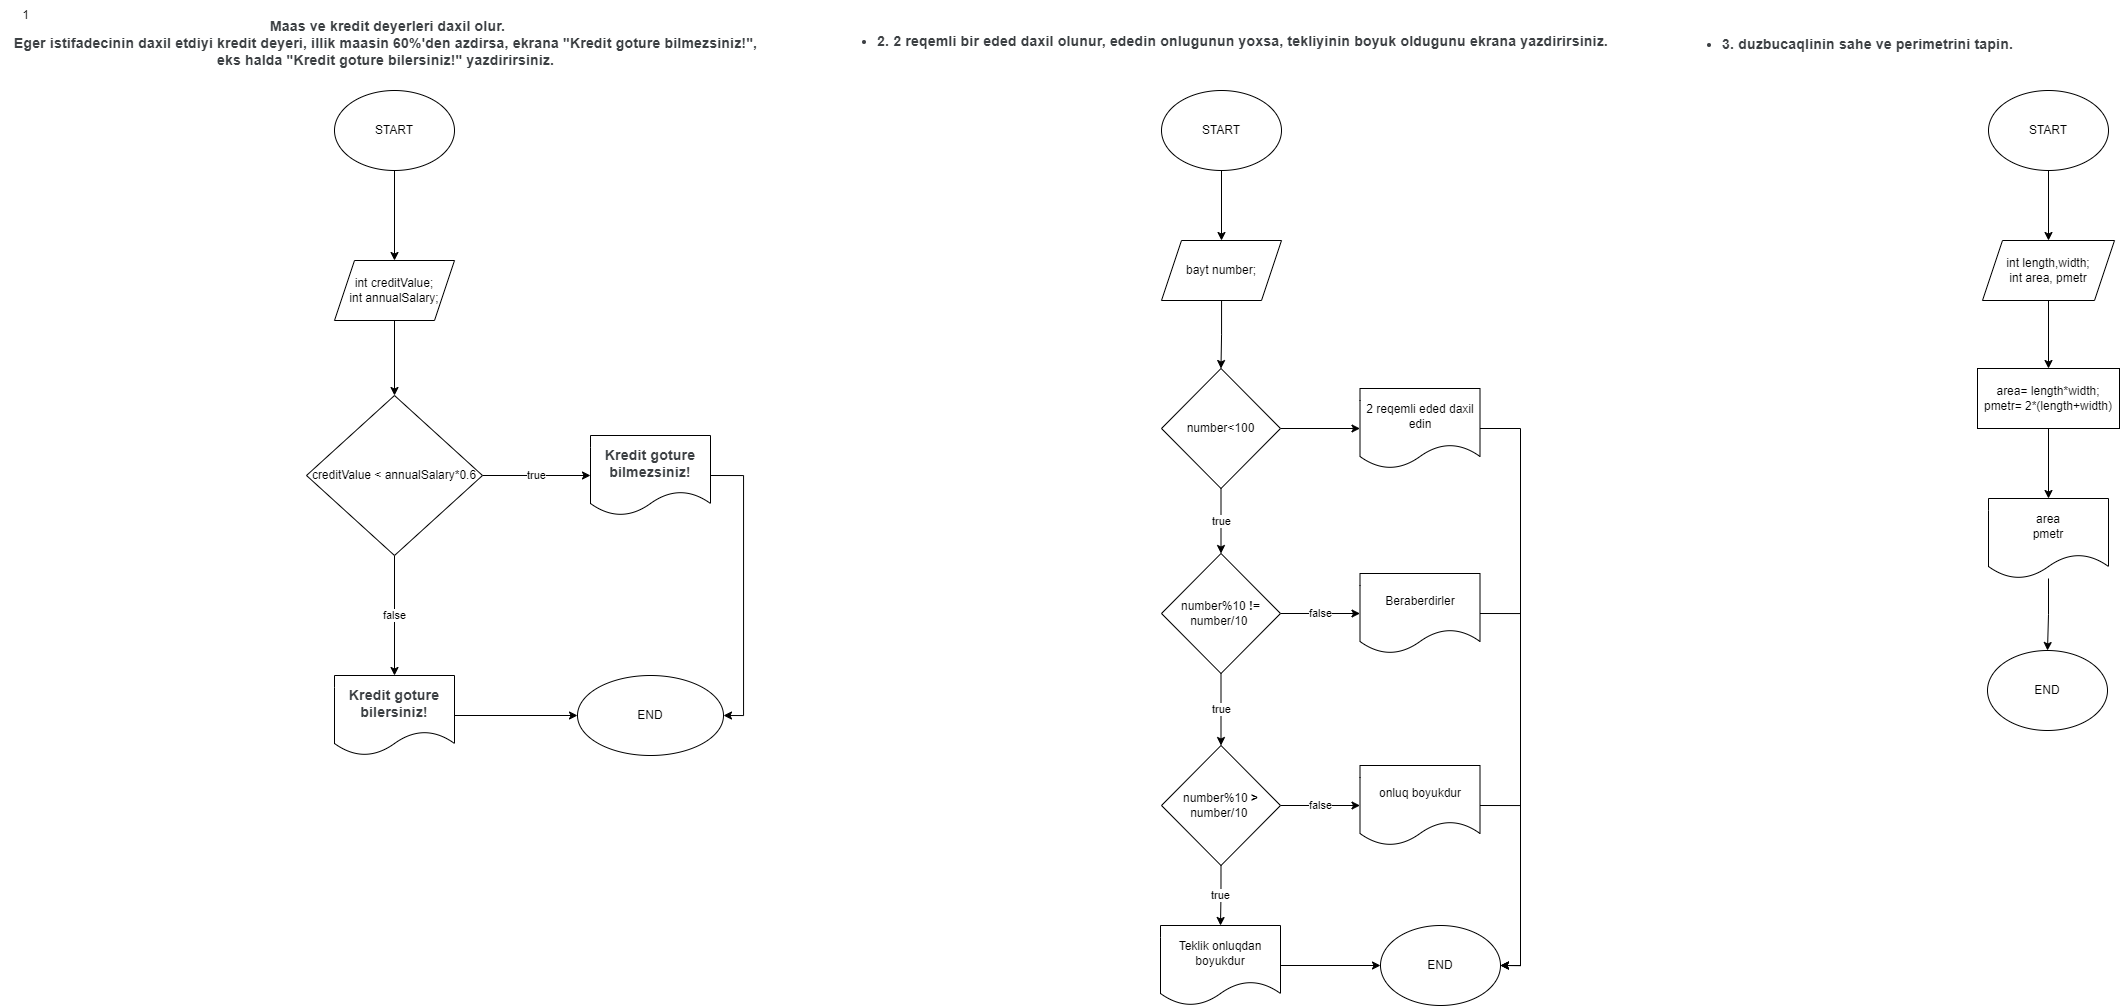

The diagram above was exported from draw.io. Its source (the exported page's mxGraphModel, read from the mxfile embedded in the PNG):
<mxGraphModel dx="1518" dy="740" grid="1" gridSize="10" guides="1" tooltips="1" connect="1" arrows="1" fold="1" page="1" pageScale="1" pageWidth="827" pageHeight="1169" math="0" shadow="0">
  <root>
    <mxCell id="WIyWlLk6GJQsqaUBKTNV-0" />
    <mxCell id="WIyWlLk6GJQsqaUBKTNV-1" parent="WIyWlLk6GJQsqaUBKTNV-0" />
    <mxCell id="80WjtNUCkjmXR5xOOybV-0" value="1" style="text;html=1;align=center;verticalAlign=middle;resizable=0;points=[];autosize=1;strokeColor=none;fillColor=none;" vertex="1" parent="WIyWlLk6GJQsqaUBKTNV-1">
      <mxGeometry x="30" y="30" width="30" height="30" as="geometry" />
    </mxCell>
    <mxCell id="80WjtNUCkjmXR5xOOybV-1" value="&lt;b style=&quot;-webkit-tap-highlight-color: transparent; color: rgb(60, 64, 67); font-family: Roboto, Arial, sans-serif; font-size: 14px; font-style: normal; font-variant-ligatures: normal; font-variant-caps: normal; letter-spacing: 0.2px; orphans: 2; text-align: left; text-indent: 0px; text-transform: none; widows: 2; word-spacing: 0px; -webkit-text-stroke-width: 0px; text-decoration-thickness: initial; text-decoration-style: initial; text-decoration-color: initial;&quot;&gt;&lt;span&gt;&amp;nbsp;M&lt;/span&gt;aas ve kredit deyerleri daxil olur. &lt;br&gt;Eger istifadecinin daxil etdiyi kredit deyeri, illik maasin 60%'den azdirsa, ekrana &quot;Kredit goture bilmezsiniz!&quot;, &lt;br&gt;eks halda &quot;Kredit goture bilersiniz!&quot; yazdirirsiniz.&lt;/b&gt;&lt;div&gt;&lt;br/&gt;&lt;/div&gt;" style="text;html=1;align=center;verticalAlign=middle;resizable=0;points=[];autosize=1;strokeColor=none;fillColor=none;" vertex="1" parent="WIyWlLk6GJQsqaUBKTNV-1">
      <mxGeometry x="20" y="40" width="770" height="80" as="geometry" />
    </mxCell>
    <mxCell id="80WjtNUCkjmXR5xOOybV-4" value="" style="edgeStyle=orthogonalEdgeStyle;rounded=0;orthogonalLoop=1;jettySize=auto;html=1;" edge="1" parent="WIyWlLk6GJQsqaUBKTNV-1" source="80WjtNUCkjmXR5xOOybV-2" target="80WjtNUCkjmXR5xOOybV-3">
      <mxGeometry relative="1" as="geometry" />
    </mxCell>
    <mxCell id="80WjtNUCkjmXR5xOOybV-2" value="START" style="ellipse;whiteSpace=wrap;html=1;" vertex="1" parent="WIyWlLk6GJQsqaUBKTNV-1">
      <mxGeometry x="354" y="120" width="120" height="80" as="geometry" />
    </mxCell>
    <mxCell id="80WjtNUCkjmXR5xOOybV-6" value="" style="edgeStyle=orthogonalEdgeStyle;rounded=0;orthogonalLoop=1;jettySize=auto;html=1;" edge="1" parent="WIyWlLk6GJQsqaUBKTNV-1" source="80WjtNUCkjmXR5xOOybV-3" target="80WjtNUCkjmXR5xOOybV-5">
      <mxGeometry relative="1" as="geometry" />
    </mxCell>
    <mxCell id="80WjtNUCkjmXR5xOOybV-3" value="int&amp;nbsp;creditValue;&lt;br&gt;int annualSalary;" style="shape=parallelogram;perimeter=parallelogramPerimeter;whiteSpace=wrap;html=1;fixedSize=1;" vertex="1" parent="WIyWlLk6GJQsqaUBKTNV-1">
      <mxGeometry x="354" y="290" width="120" height="60" as="geometry" />
    </mxCell>
    <mxCell id="80WjtNUCkjmXR5xOOybV-8" value="true" style="edgeStyle=orthogonalEdgeStyle;rounded=0;orthogonalLoop=1;jettySize=auto;html=1;" edge="1" parent="WIyWlLk6GJQsqaUBKTNV-1" source="80WjtNUCkjmXR5xOOybV-5" target="80WjtNUCkjmXR5xOOybV-7">
      <mxGeometry relative="1" as="geometry" />
    </mxCell>
    <mxCell id="80WjtNUCkjmXR5xOOybV-10" value="false" style="edgeStyle=orthogonalEdgeStyle;rounded=0;orthogonalLoop=1;jettySize=auto;html=1;" edge="1" parent="WIyWlLk6GJQsqaUBKTNV-1" source="80WjtNUCkjmXR5xOOybV-5" target="80WjtNUCkjmXR5xOOybV-9">
      <mxGeometry relative="1" as="geometry" />
    </mxCell>
    <mxCell id="80WjtNUCkjmXR5xOOybV-5" value="creditValue &amp;lt; annualSalary*0.6" style="rhombus;whiteSpace=wrap;html=1;" vertex="1" parent="WIyWlLk6GJQsqaUBKTNV-1">
      <mxGeometry x="326" y="425" width="176" height="160" as="geometry" />
    </mxCell>
    <mxCell id="80WjtNUCkjmXR5xOOybV-13" style="edgeStyle=orthogonalEdgeStyle;rounded=0;orthogonalLoop=1;jettySize=auto;html=1;exitX=1;exitY=0.5;exitDx=0;exitDy=0;entryX=1;entryY=0.5;entryDx=0;entryDy=0;" edge="1" parent="WIyWlLk6GJQsqaUBKTNV-1" source="80WjtNUCkjmXR5xOOybV-7" target="80WjtNUCkjmXR5xOOybV-11">
      <mxGeometry relative="1" as="geometry">
        <mxPoint x="810" y="740" as="targetPoint" />
      </mxGeometry>
    </mxCell>
    <mxCell id="80WjtNUCkjmXR5xOOybV-7" value="&lt;b style=&quot;border-color: var(--border-color); -webkit-tap-highlight-color: transparent; color: rgb(60, 64, 67); font-family: Roboto, Arial, sans-serif; font-size: 14px; letter-spacing: 0.2px; text-align: left;&quot;&gt;Kredit goture bilmezsiniz!&lt;/b&gt;" style="shape=document;whiteSpace=wrap;html=1;boundedLbl=1;" vertex="1" parent="WIyWlLk6GJQsqaUBKTNV-1">
      <mxGeometry x="610" y="465" width="120" height="80" as="geometry" />
    </mxCell>
    <mxCell id="80WjtNUCkjmXR5xOOybV-12" value="" style="edgeStyle=orthogonalEdgeStyle;rounded=0;orthogonalLoop=1;jettySize=auto;html=1;" edge="1" parent="WIyWlLk6GJQsqaUBKTNV-1" source="80WjtNUCkjmXR5xOOybV-9" target="80WjtNUCkjmXR5xOOybV-11">
      <mxGeometry relative="1" as="geometry" />
    </mxCell>
    <mxCell id="80WjtNUCkjmXR5xOOybV-9" value="&lt;b style=&quot;border-color: var(--border-color); -webkit-tap-highlight-color: transparent; color: rgb(60, 64, 67); font-family: Roboto, Arial, sans-serif; font-size: 14px; letter-spacing: 0.2px; text-align: left;&quot;&gt;Kredit goture bilersiniz!&lt;/b&gt;" style="shape=document;whiteSpace=wrap;html=1;boundedLbl=1;" vertex="1" parent="WIyWlLk6GJQsqaUBKTNV-1">
      <mxGeometry x="354" y="705" width="120" height="80" as="geometry" />
    </mxCell>
    <mxCell id="80WjtNUCkjmXR5xOOybV-11" value="END" style="ellipse;whiteSpace=wrap;html=1;" vertex="1" parent="WIyWlLk6GJQsqaUBKTNV-1">
      <mxGeometry x="597" y="705" width="146" height="80" as="geometry" />
    </mxCell>
    <mxCell id="80WjtNUCkjmXR5xOOybV-15" value="&lt;ul style=&quot;-webkit-tap-highlight-color: transparent; list-style-position: initial; list-style-image: initial; margin: 1em 0px; padding: 0px 0px 0px 40px; color: rgb(60, 64, 67); font-family: Roboto, Arial, sans-serif; font-size: 14px; letter-spacing: 0.2px; text-align: start;&quot;&gt;&lt;li style=&quot;-webkit-tap-highlight-color: transparent;&quot;&gt;&lt;b style=&quot;-webkit-tap-highlight-color: transparent;&quot;&gt;2. 2 reqemli bir eded daxil olunur, ededin onlugunun yoxsa, tekliyinin boyuk oldugunu ekrana yazdirirsiniz.&lt;/b&gt;&lt;/li&gt;&lt;/ul&gt;" style="text;html=1;align=center;verticalAlign=middle;resizable=0;points=[];autosize=1;strokeColor=none;fillColor=none;" vertex="1" parent="WIyWlLk6GJQsqaUBKTNV-1">
      <mxGeometry x="847" y="41" width="790" height="60" as="geometry" />
    </mxCell>
    <mxCell id="80WjtNUCkjmXR5xOOybV-16" value="" style="edgeStyle=orthogonalEdgeStyle;rounded=0;orthogonalLoop=1;jettySize=auto;html=1;" edge="1" parent="WIyWlLk6GJQsqaUBKTNV-1" source="80WjtNUCkjmXR5xOOybV-17" target="80WjtNUCkjmXR5xOOybV-18">
      <mxGeometry relative="1" as="geometry" />
    </mxCell>
    <mxCell id="80WjtNUCkjmXR5xOOybV-17" value="START" style="ellipse;whiteSpace=wrap;html=1;" vertex="1" parent="WIyWlLk6GJQsqaUBKTNV-1">
      <mxGeometry x="1181" y="120" width="120" height="80" as="geometry" />
    </mxCell>
    <mxCell id="80WjtNUCkjmXR5xOOybV-20" value="" style="edgeStyle=orthogonalEdgeStyle;rounded=0;orthogonalLoop=1;jettySize=auto;html=1;" edge="1" parent="WIyWlLk6GJQsqaUBKTNV-1" source="80WjtNUCkjmXR5xOOybV-18" target="80WjtNUCkjmXR5xOOybV-19">
      <mxGeometry relative="1" as="geometry" />
    </mxCell>
    <mxCell id="80WjtNUCkjmXR5xOOybV-18" value="bayt number;" style="shape=parallelogram;perimeter=parallelogramPerimeter;whiteSpace=wrap;html=1;fixedSize=1;" vertex="1" parent="WIyWlLk6GJQsqaUBKTNV-1">
      <mxGeometry x="1181" y="270" width="120" height="60" as="geometry" />
    </mxCell>
    <mxCell id="80WjtNUCkjmXR5xOOybV-33" value="true" style="edgeStyle=orthogonalEdgeStyle;rounded=0;orthogonalLoop=1;jettySize=auto;html=1;" edge="1" parent="WIyWlLk6GJQsqaUBKTNV-1" source="80WjtNUCkjmXR5xOOybV-19" target="80WjtNUCkjmXR5xOOybV-32">
      <mxGeometry relative="1" as="geometry" />
    </mxCell>
    <mxCell id="80WjtNUCkjmXR5xOOybV-59" value="" style="edgeStyle=orthogonalEdgeStyle;rounded=0;orthogonalLoop=1;jettySize=auto;html=1;" edge="1" parent="WIyWlLk6GJQsqaUBKTNV-1" source="80WjtNUCkjmXR5xOOybV-19" target="80WjtNUCkjmXR5xOOybV-58">
      <mxGeometry relative="1" as="geometry" />
    </mxCell>
    <mxCell id="80WjtNUCkjmXR5xOOybV-19" value="number&amp;lt;100" style="rhombus;whiteSpace=wrap;html=1;" vertex="1" parent="WIyWlLk6GJQsqaUBKTNV-1">
      <mxGeometry x="1181" y="398" width="119" height="120" as="geometry" />
    </mxCell>
    <mxCell id="80WjtNUCkjmXR5xOOybV-55" value="" style="edgeStyle=orthogonalEdgeStyle;rounded=0;orthogonalLoop=1;jettySize=auto;html=1;" edge="1" parent="WIyWlLk6GJQsqaUBKTNV-1" source="80WjtNUCkjmXR5xOOybV-29" target="80WjtNUCkjmXR5xOOybV-54">
      <mxGeometry relative="1" as="geometry" />
    </mxCell>
    <mxCell id="80WjtNUCkjmXR5xOOybV-29" value="Teklik onluqdan boyukdur" style="shape=document;whiteSpace=wrap;html=1;boundedLbl=1;" vertex="1" parent="WIyWlLk6GJQsqaUBKTNV-1">
      <mxGeometry x="1180" y="955" width="120" height="80" as="geometry" />
    </mxCell>
    <mxCell id="80WjtNUCkjmXR5xOOybV-35" value="false" style="edgeStyle=orthogonalEdgeStyle;rounded=0;orthogonalLoop=1;jettySize=auto;html=1;" edge="1" parent="WIyWlLk6GJQsqaUBKTNV-1" source="80WjtNUCkjmXR5xOOybV-32" target="80WjtNUCkjmXR5xOOybV-34">
      <mxGeometry relative="1" as="geometry" />
    </mxCell>
    <mxCell id="80WjtNUCkjmXR5xOOybV-38" value="true" style="edgeStyle=orthogonalEdgeStyle;rounded=0;orthogonalLoop=1;jettySize=auto;html=1;" edge="1" parent="WIyWlLk6GJQsqaUBKTNV-1" source="80WjtNUCkjmXR5xOOybV-32" target="80WjtNUCkjmXR5xOOybV-37">
      <mxGeometry relative="1" as="geometry" />
    </mxCell>
    <mxCell id="80WjtNUCkjmXR5xOOybV-32" value="number%10 &lt;b&gt;!=&lt;/b&gt;&lt;br style=&quot;border-color: var(--border-color);&quot;&gt;number/10&amp;nbsp;" style="rhombus;whiteSpace=wrap;html=1;" vertex="1" parent="WIyWlLk6GJQsqaUBKTNV-1">
      <mxGeometry x="1181" y="583" width="119" height="120" as="geometry" />
    </mxCell>
    <mxCell id="80WjtNUCkjmXR5xOOybV-57" style="edgeStyle=orthogonalEdgeStyle;rounded=0;orthogonalLoop=1;jettySize=auto;html=1;exitX=1;exitY=0.5;exitDx=0;exitDy=0;entryX=1;entryY=0.5;entryDx=0;entryDy=0;" edge="1" parent="WIyWlLk6GJQsqaUBKTNV-1" source="80WjtNUCkjmXR5xOOybV-34" target="80WjtNUCkjmXR5xOOybV-54">
      <mxGeometry relative="1" as="geometry" />
    </mxCell>
    <mxCell id="80WjtNUCkjmXR5xOOybV-34" value="Beraberdirler" style="shape=document;whiteSpace=wrap;html=1;boundedLbl=1;" vertex="1" parent="WIyWlLk6GJQsqaUBKTNV-1">
      <mxGeometry x="1379.5" y="603" width="120" height="80" as="geometry" />
    </mxCell>
    <mxCell id="80WjtNUCkjmXR5xOOybV-39" value="true" style="edgeStyle=orthogonalEdgeStyle;rounded=0;orthogonalLoop=1;jettySize=auto;html=1;exitX=0.5;exitY=1;exitDx=0;exitDy=0;" edge="1" parent="WIyWlLk6GJQsqaUBKTNV-1" source="80WjtNUCkjmXR5xOOybV-37" target="80WjtNUCkjmXR5xOOybV-29">
      <mxGeometry relative="1" as="geometry" />
    </mxCell>
    <mxCell id="80WjtNUCkjmXR5xOOybV-41" value="false" style="edgeStyle=orthogonalEdgeStyle;rounded=0;orthogonalLoop=1;jettySize=auto;html=1;" edge="1" parent="WIyWlLk6GJQsqaUBKTNV-1" source="80WjtNUCkjmXR5xOOybV-37" target="80WjtNUCkjmXR5xOOybV-40">
      <mxGeometry relative="1" as="geometry" />
    </mxCell>
    <mxCell id="80WjtNUCkjmXR5xOOybV-37" value="number%10 &lt;b&gt;&amp;gt;&lt;/b&gt;&lt;br style=&quot;border-color: var(--border-color);&quot;&gt;number/10&amp;nbsp;" style="rhombus;whiteSpace=wrap;html=1;" vertex="1" parent="WIyWlLk6GJQsqaUBKTNV-1">
      <mxGeometry x="1181" y="775" width="119" height="120" as="geometry" />
    </mxCell>
    <mxCell id="80WjtNUCkjmXR5xOOybV-56" style="edgeStyle=orthogonalEdgeStyle;rounded=0;orthogonalLoop=1;jettySize=auto;html=1;exitX=1;exitY=0.5;exitDx=0;exitDy=0;entryX=1;entryY=0.5;entryDx=0;entryDy=0;" edge="1" parent="WIyWlLk6GJQsqaUBKTNV-1" source="80WjtNUCkjmXR5xOOybV-40" target="80WjtNUCkjmXR5xOOybV-54">
      <mxGeometry relative="1" as="geometry" />
    </mxCell>
    <mxCell id="80WjtNUCkjmXR5xOOybV-40" value="onluq boyukdur" style="shape=document;whiteSpace=wrap;html=1;boundedLbl=1;" vertex="1" parent="WIyWlLk6GJQsqaUBKTNV-1">
      <mxGeometry x="1379.5" y="795" width="120" height="80" as="geometry" />
    </mxCell>
    <mxCell id="80WjtNUCkjmXR5xOOybV-44" value="&lt;ul style=&quot;-webkit-tap-highlight-color: transparent; list-style: disc; margin: 1em 0px; padding: 0px 0px 0px 40px; color: rgb(60, 64, 67); font-family: Roboto, Arial, sans-serif; font-size: 14px; font-style: normal; font-variant-ligatures: normal; font-variant-caps: normal; font-weight: 400; letter-spacing: 0.2px; orphans: 2; text-align: start; text-indent: 0px; text-transform: none; widows: 2; word-spacing: 0px; -webkit-text-stroke-width: 0px; text-decoration-thickness: initial; text-decoration-style: initial; text-decoration-color: initial;&quot;&gt;&lt;li style=&quot;-webkit-tap-highlight-color: transparent;&quot;&gt;&lt;b style=&quot;-webkit-tap-highlight-color: transparent;&quot;&gt;3. duzbucaqlinin sahe ve perimetrini tapin.&lt;/b&gt;&lt;/li&gt;&lt;/ul&gt;" style="text;whiteSpace=wrap;html=1;" vertex="1" parent="WIyWlLk6GJQsqaUBKTNV-1">
      <mxGeometry x="1700" y="45" width="360" height="70" as="geometry" />
    </mxCell>
    <mxCell id="80WjtNUCkjmXR5xOOybV-45" value="" style="edgeStyle=orthogonalEdgeStyle;rounded=0;orthogonalLoop=1;jettySize=auto;html=1;" edge="1" parent="WIyWlLk6GJQsqaUBKTNV-1" source="80WjtNUCkjmXR5xOOybV-46" target="80WjtNUCkjmXR5xOOybV-47">
      <mxGeometry relative="1" as="geometry" />
    </mxCell>
    <mxCell id="80WjtNUCkjmXR5xOOybV-46" value="START" style="ellipse;whiteSpace=wrap;html=1;" vertex="1" parent="WIyWlLk6GJQsqaUBKTNV-1">
      <mxGeometry x="2008" y="120" width="120" height="80" as="geometry" />
    </mxCell>
    <mxCell id="80WjtNUCkjmXR5xOOybV-49" value="" style="edgeStyle=orthogonalEdgeStyle;rounded=0;orthogonalLoop=1;jettySize=auto;html=1;" edge="1" parent="WIyWlLk6GJQsqaUBKTNV-1" source="80WjtNUCkjmXR5xOOybV-47" target="80WjtNUCkjmXR5xOOybV-48">
      <mxGeometry relative="1" as="geometry" />
    </mxCell>
    <mxCell id="80WjtNUCkjmXR5xOOybV-47" value="int&amp;nbsp;length,width;&lt;br&gt;int area,&amp;nbsp;pmetr" style="shape=parallelogram;perimeter=parallelogramPerimeter;whiteSpace=wrap;html=1;fixedSize=1;" vertex="1" parent="WIyWlLk6GJQsqaUBKTNV-1">
      <mxGeometry x="2002" y="270" width="132" height="60" as="geometry" />
    </mxCell>
    <mxCell id="80WjtNUCkjmXR5xOOybV-51" value="" style="edgeStyle=orthogonalEdgeStyle;rounded=0;orthogonalLoop=1;jettySize=auto;html=1;" edge="1" parent="WIyWlLk6GJQsqaUBKTNV-1" source="80WjtNUCkjmXR5xOOybV-48" target="80WjtNUCkjmXR5xOOybV-50">
      <mxGeometry relative="1" as="geometry" />
    </mxCell>
    <mxCell id="80WjtNUCkjmXR5xOOybV-48" value="area= length*width;&lt;br&gt;pmetr= 2*(length+width)" style="whiteSpace=wrap;html=1;" vertex="1" parent="WIyWlLk6GJQsqaUBKTNV-1">
      <mxGeometry x="1997" y="398" width="142" height="60" as="geometry" />
    </mxCell>
    <mxCell id="80WjtNUCkjmXR5xOOybV-53" value="" style="edgeStyle=orthogonalEdgeStyle;rounded=0;orthogonalLoop=1;jettySize=auto;html=1;" edge="1" parent="WIyWlLk6GJQsqaUBKTNV-1" source="80WjtNUCkjmXR5xOOybV-50" target="80WjtNUCkjmXR5xOOybV-52">
      <mxGeometry relative="1" as="geometry" />
    </mxCell>
    <mxCell id="80WjtNUCkjmXR5xOOybV-50" value="area&lt;br&gt;pmetr" style="shape=document;whiteSpace=wrap;html=1;boundedLbl=1;" vertex="1" parent="WIyWlLk6GJQsqaUBKTNV-1">
      <mxGeometry x="2008" y="528" width="120" height="80" as="geometry" />
    </mxCell>
    <mxCell id="80WjtNUCkjmXR5xOOybV-52" value="END" style="ellipse;whiteSpace=wrap;html=1;" vertex="1" parent="WIyWlLk6GJQsqaUBKTNV-1">
      <mxGeometry x="2007" y="680" width="120" height="80" as="geometry" />
    </mxCell>
    <mxCell id="80WjtNUCkjmXR5xOOybV-54" value="END" style="ellipse;whiteSpace=wrap;html=1;" vertex="1" parent="WIyWlLk6GJQsqaUBKTNV-1">
      <mxGeometry x="1400" y="955" width="120" height="80" as="geometry" />
    </mxCell>
    <mxCell id="80WjtNUCkjmXR5xOOybV-60" style="edgeStyle=orthogonalEdgeStyle;rounded=0;orthogonalLoop=1;jettySize=auto;html=1;exitX=1;exitY=0.5;exitDx=0;exitDy=0;entryX=1;entryY=0.5;entryDx=0;entryDy=0;" edge="1" parent="WIyWlLk6GJQsqaUBKTNV-1" source="80WjtNUCkjmXR5xOOybV-58" target="80WjtNUCkjmXR5xOOybV-54">
      <mxGeometry relative="1" as="geometry" />
    </mxCell>
    <mxCell id="80WjtNUCkjmXR5xOOybV-58" value="2 reqemli eded daxil edin" style="shape=document;whiteSpace=wrap;html=1;boundedLbl=1;" vertex="1" parent="WIyWlLk6GJQsqaUBKTNV-1">
      <mxGeometry x="1379.5" y="418" width="120" height="80" as="geometry" />
    </mxCell>
  </root>
</mxGraphModel>